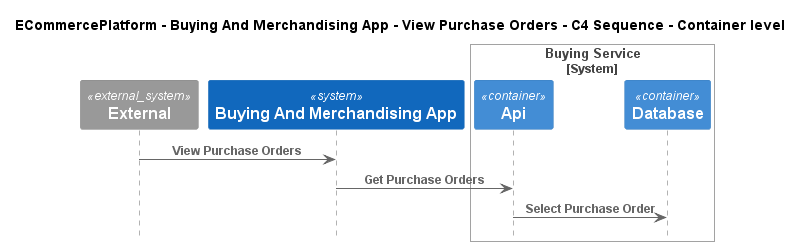

The diagram above was rendered by PlantUML. Its source (embedded in the PNG):
@startuml
!include ..\..\..\..\..\.c4s\C4_Sequence.puml

title ECommercePlatform - Buying And Merchandising App - View Purchase Orders - C4 Sequence - Container level

System_Ext(C4InterFlow.SoftwareSystems.ExternalSystem, "External", "")
System(ECommercePlatform.SoftwareSystems.BuyingAndMerchandisingApp, "Buying And Merchandising App", "")

System_Boundary(ECommercePlatform.SoftwareSystems.BuyingService, "Buying Service")
    Container(ECommercePlatform.SoftwareSystems.BuyingService.Containers.Api, "Api", "", "")
    Container(ECommercePlatform.SoftwareSystems.BuyingService.Containers.Database, "Database", "", "")
Boundary_End()

Rel(C4InterFlow.SoftwareSystems.ExternalSystem, ECommercePlatform.SoftwareSystems.BuyingAndMerchandisingApp, "View Purchase Orders")
Rel(ECommercePlatform.SoftwareSystems.BuyingAndMerchandisingApp, ECommercePlatform.SoftwareSystems.BuyingService.Containers.Api, "Get Purchase Orders")
Rel(ECommercePlatform.SoftwareSystems.BuyingService.Containers.Api, ECommercePlatform.SoftwareSystems.BuyingService.Containers.Database, "Select Purchase Order")


@enduml